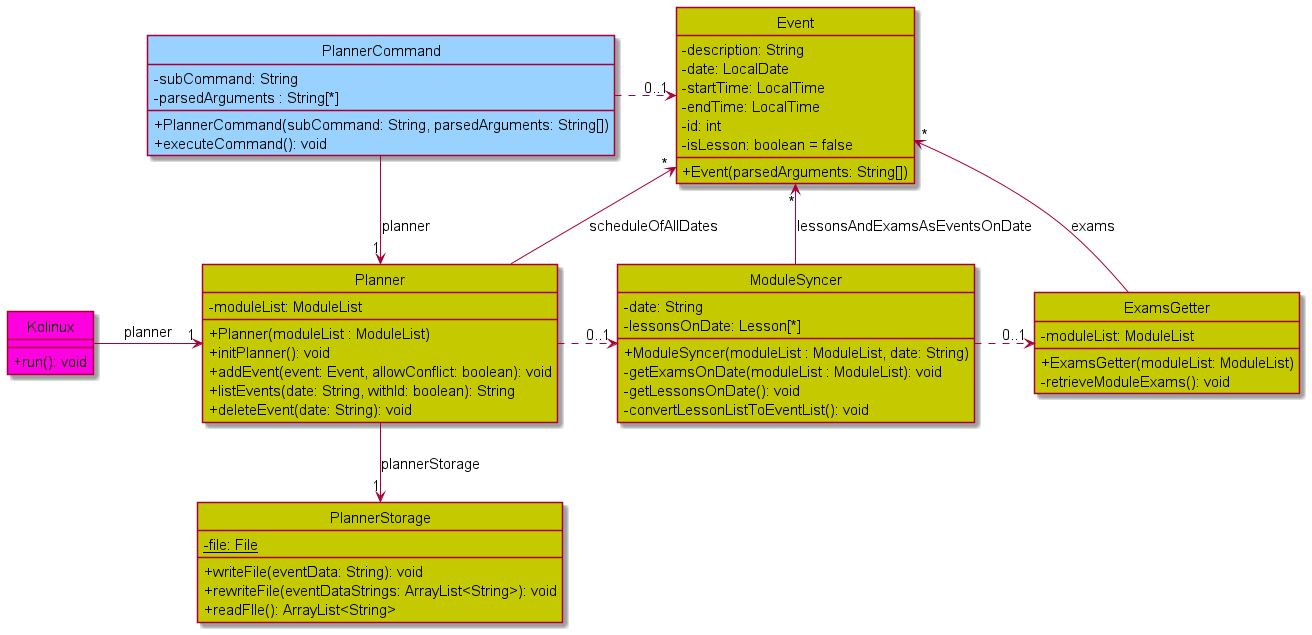

The diagram above was rendered by PlantUML. Its source (embedded in the PNG):
@startuml
'https://plantuml.com/class-diagram

!include Style.puml

hide circle

class PlannerCommand COMMANDS_COLOR {
    - subCommand: String
    - parsedArguments : String[*]
    + PlannerCommand(subCommand: String, parsedArguments: String[])
    + executeCommand(): void
}

class Kolinux KOLINUX_COLOR {
    + run(): void
}

class Planner PLANNER_COLOR {
    - moduleList: ModuleList
    + Planner(moduleList : ModuleList)
    + initPlanner(): void
    + addEvent(event: Event, allowConflict: boolean): void
    + listEvents(date: String, withId: boolean): String
    + deleteEvent(date: String): void
}

class Event PLANNER_COLOR {
    - description: String
    - date: LocalDate
    - startTime: LocalTime
    - endTime: LocalTime
    - id: int
    - isLesson: boolean = false
    + Event(parsedArguments: String[])
}

class PlannerStorage PLANNER_COLOR {
    - {static} file: File
    + writeFile(eventData: String): void
    + rewriteFile(eventDataStrings: ArrayList<String>): void
    + readFIle(): ArrayList<String>
}

class ModuleSyncer PLANNER_COLOR {
    - date: String
    - lessonsOnDate: Lesson[*]
    + ModuleSyncer(moduleList : ModuleList, date: String)
    - getExamsOnDate(moduleList : ModuleList): void
    - getLessonsOnDate(): void
    - convertLessonListToEventList(): void
}

class ExamsGetter PLANNER_COLOR {
    - moduleList: ModuleList
    + ExamsGetter(moduleList: ModuleList)
    - retrieveModuleExams(): void
}

PlannerCommand --> "1" Planner : planner
Kolinux -> "1" Planner : planner
Planner --> "1" PlannerStorage : plannerStorage
Planner .> "0..1" ModuleSyncer
ModuleSyncer .> "0..1" ExamsGetter
PlannerCommand .> "0..1" Event
Event "*" <-- ModuleSyncer : lessonsAndExamsAsEventsOnDate
Event "*" <-- ExamsGetter : exams
Event "*" <- Planner : scheduleOfAllDates

@enduml